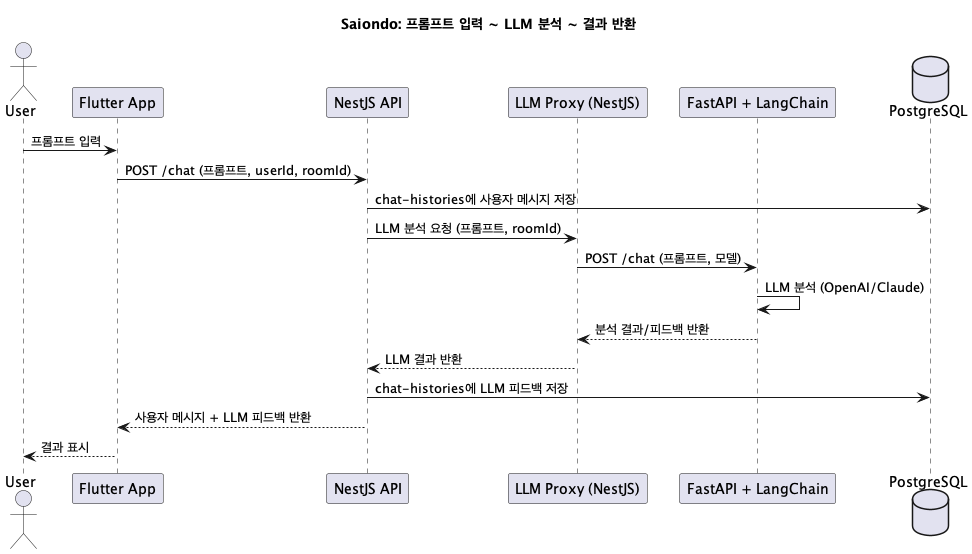

The diagram above was rendered by PlantUML. Its source (embedded in the PNG):
@startuml
title Saiondo: 프롬프트 입력 ~ LLM 분석 ~ 결과 반환

actor User
participant "Flutter App" as App
participant "NestJS API" as API
participant "LLM Proxy (NestJS)" as Proxy
participant "FastAPI + LangChain" as LLM
database "PostgreSQL" as DB

User -> App : 프롬프트 입력
App -> API : POST /chat (프롬프트, userId, roomId)
API -> DB : chat-histories에 사용자 메시지 저장
API -> Proxy : LLM 분석 요청 (프롬프트, roomId)
Proxy -> LLM : POST /chat (프롬프트, 모델)
LLM -> LLM : LLM 분석 (OpenAI/Claude)
LLM --> Proxy : 분석 결과/피드백 반환
Proxy --> API : LLM 결과 반환
API -> DB : chat-histories에 LLM 피드백 저장
API --> App : 사용자 메시지 + LLM 피드백 반환
App --> User : 결과 표시

@enduml